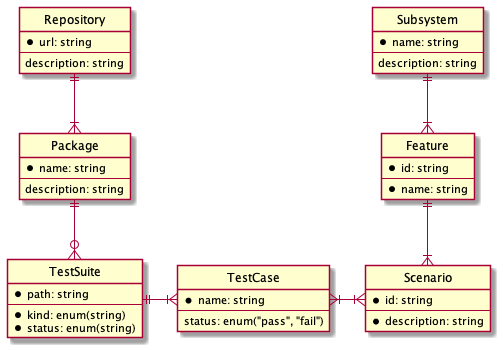

The diagram above was rendered by PlantUML. Its source (embedded in the PNG):
@startuml ER

' hide the spot
hide circle

' avoid problems with angled crows feet
skinparam linetype ortho

entity Feature {
  * id: string
  --
  * name: string
}

entity Scenario {
  * id: string
  --
  * description: string
}

entity TestSuite {
  * path: string
  --
  * kind: enum(string)
  * status: enum(string)
}

entity TestCase {
  * name: string
  --
  status: enum("pass", "fail")
}

entity Subsystem {
  * name: string
  --
  description: string
}

entity Repository {
  * url: string
  --
  description: string
}

entity Package {
  * name: string
  --
  description: string
}

Subsystem ||-down-|{ Feature
TestSuite }o-up-|| Package
Package }|-up-|| Repository
Scenario }|-up-|| Feature
TestCase }|-left-|| TestSuite
TestCase }|-right-|{ Scenario

@enduml